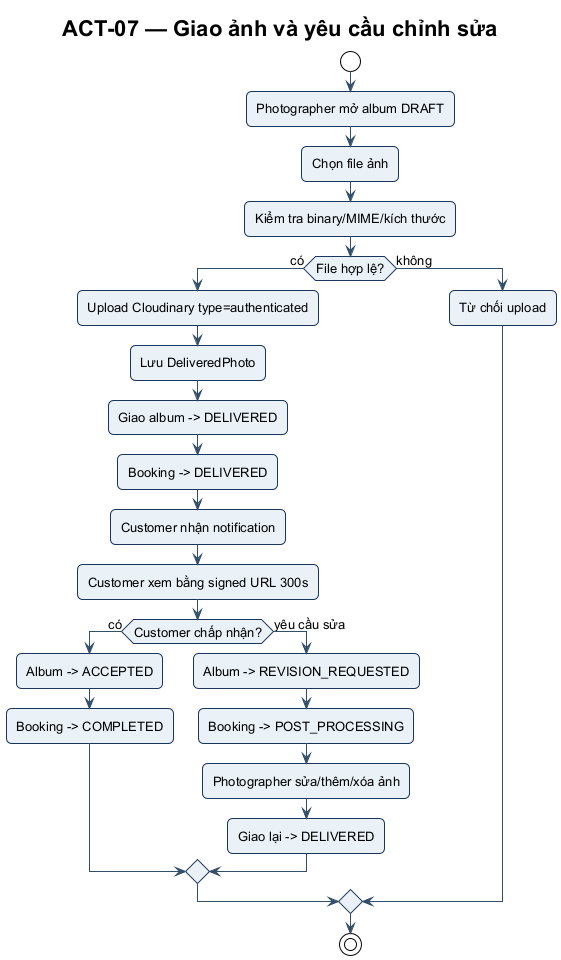

The diagram above was rendered by PlantUML. Its source (embedded in the PNG):
@startuml ACT-07
!include ../theme.puml
title ACT-07 — Giao ảnh và yêu cầu chỉnh sửa
start
:Photographer mở album DRAFT;
:Chọn file ảnh;
:Kiểm tra binary/MIME/kích thước;
if (File hợp lệ?) then (có)
  :Upload Cloudinary type=authenticated;
  :Lưu DeliveredPhoto;
  :Giao album -> DELIVERED;
  :Booking -> DELIVERED;
  :Customer nhận notification;
  :Customer xem bằng signed URL 300s;
  if (Customer chấp nhận?) then (có)
    :Album -> ACCEPTED;
    :Booking -> COMPLETED;
  else (yêu cầu sửa)
    :Album -> REVISION_REQUESTED;
    :Booking -> POST_PROCESSING;
    :Photographer sửa/thêm/xóa ảnh;
    :Giao lại -> DELIVERED;
  endif
else (không)
  :Từ chối upload;
endif
stop
@enduml